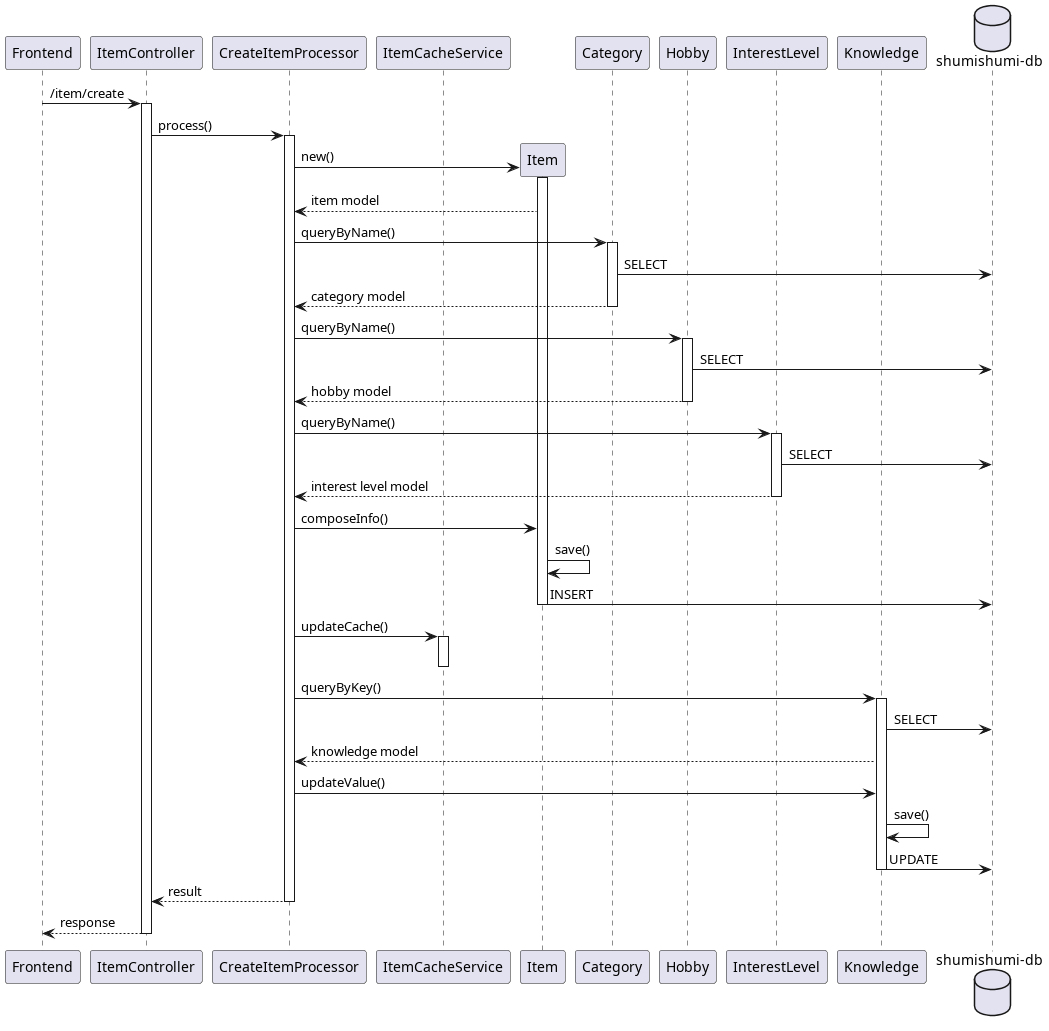

The diagram above was rendered by PlantUML. Its source (embedded in the PNG):
@startuml create
participant "Frontend" as fe
participant "ItemController" as ic

participant "CreateItemProcessor" as proc

participant "ItemCacheService" as icache

participant "Item" as im
participant "Category" as cm
participant "Hobby" as hm
participant "InterestLevel" as ilm

participant "Knowledge" as km

database "shumishumi-db" as db

fe -> ic++ : /item/create
ic -> proc++ : process()

create im
proc -> im++ : new()
proc <-- im : item model

proc -> cm++ : queryByName()
cm -> db : SELECT
return category model

proc -> hm++ : queryByName()
hm -> db : SELECT
return hobby model

proc -> ilm++ : queryByName()
ilm -> db : SELECT
return interest level model

proc -> im : composeInfo()
im -> im : save()
im -> db : INSERT
deactivate im

proc -> icache++ : updateCache()
deactivate icache

proc -> km++ : queryByKey()
km -> db : SELECT
proc <-- km : knowledge model

proc -> km : updateValue()
km -> km : save()
km -> db : UPDATE

deactivate km

return result
return response

@enduml